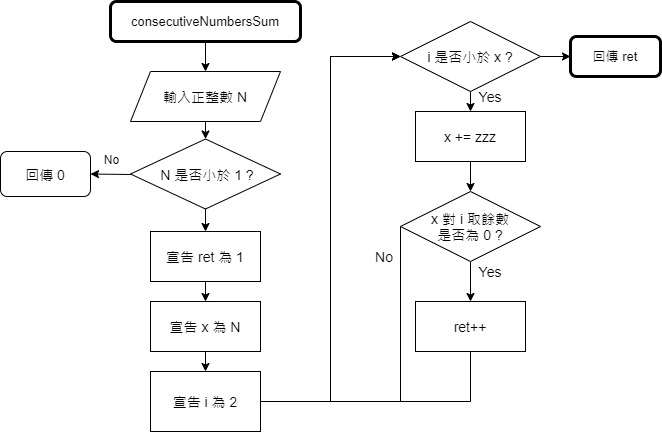

The diagram above was exported from draw.io. Its source (the exported page's mxGraphModel, read from the mxfile embedded in the PNG):
<mxGraphModel dx="1382" dy="764" grid="1" gridSize="10" guides="1" tooltips="1" connect="1" arrows="1" fold="1" page="1" pageScale="1" pageWidth="827" pageHeight="1169" math="0" shadow="0">
  <root>
    <mxCell id="WIyWlLk6GJQsqaUBKTNV-0" />
    <mxCell id="WIyWlLk6GJQsqaUBKTNV-1" parent="WIyWlLk6GJQsqaUBKTNV-0" />
    <mxCell id="voJJ7wPjwEzhaU345MMS-1" style="edgeStyle=orthogonalEdgeStyle;rounded=0;orthogonalLoop=1;jettySize=auto;html=1;exitX=0.5;exitY=1;exitDx=0;exitDy=0;entryX=0.5;entryY=0;entryDx=0;entryDy=0;fontSize=14;" edge="1" parent="WIyWlLk6GJQsqaUBKTNV-1" source="WIyWlLk6GJQsqaUBKTNV-3" target="voJJ7wPjwEzhaU345MMS-0">
      <mxGeometry relative="1" as="geometry" />
    </mxCell>
    <mxCell id="WIyWlLk6GJQsqaUBKTNV-3" value="consecutiveNumbersSum" style="rounded=1;whiteSpace=wrap;html=1;fontSize=13;glass=0;strokeWidth=3;shadow=0;" parent="WIyWlLk6GJQsqaUBKTNV-1" vertex="1">
      <mxGeometry x="160" y="80" width="190" height="40" as="geometry" />
    </mxCell>
    <mxCell id="voJJ7wPjwEzhaU345MMS-3" style="edgeStyle=orthogonalEdgeStyle;rounded=0;orthogonalLoop=1;jettySize=auto;html=1;exitX=0.5;exitY=1;exitDx=0;exitDy=0;entryX=0.5;entryY=0;entryDx=0;entryDy=0;fontSize=14;" edge="1" parent="WIyWlLk6GJQsqaUBKTNV-1" source="voJJ7wPjwEzhaU345MMS-0" target="voJJ7wPjwEzhaU345MMS-2">
      <mxGeometry relative="1" as="geometry" />
    </mxCell>
    <mxCell id="voJJ7wPjwEzhaU345MMS-0" value="輸入正整數 N" style="shape=parallelogram;perimeter=parallelogramPerimeter;whiteSpace=wrap;html=1;fixedSize=1;strokeWidth=1;fontSize=14;" vertex="1" parent="WIyWlLk6GJQsqaUBKTNV-1">
      <mxGeometry x="180" y="150" width="150" height="50" as="geometry" />
    </mxCell>
    <mxCell id="voJJ7wPjwEzhaU345MMS-12" style="edgeStyle=orthogonalEdgeStyle;rounded=0;orthogonalLoop=1;jettySize=auto;html=1;exitX=0.5;exitY=1;exitDx=0;exitDy=0;entryX=0.5;entryY=0;entryDx=0;entryDy=0;fontSize=14;" edge="1" parent="WIyWlLk6GJQsqaUBKTNV-1" source="voJJ7wPjwEzhaU345MMS-2" target="voJJ7wPjwEzhaU345MMS-9">
      <mxGeometry relative="1" as="geometry" />
    </mxCell>
    <mxCell id="voJJ7wPjwEzhaU345MMS-2" value="&amp;nbsp;N 是否小於 1 ?" style="rhombus;whiteSpace=wrap;html=1;strokeWidth=1;fontSize=14;" vertex="1" parent="WIyWlLk6GJQsqaUBKTNV-1">
      <mxGeometry x="180" y="217.5" width="150" height="70" as="geometry" />
    </mxCell>
    <mxCell id="voJJ7wPjwEzhaU345MMS-7" value="" style="endArrow=classic;html=1;fontSize=14;entryX=1;entryY=0.5;entryDx=0;entryDy=0;" edge="1" parent="WIyWlLk6GJQsqaUBKTNV-1" target="voJJ7wPjwEzhaU345MMS-10">
      <mxGeometry relative="1" as="geometry">
        <mxPoint x="180" y="253" as="sourcePoint" />
        <mxPoint x="370" y="265" as="targetPoint" />
      </mxGeometry>
    </mxCell>
    <mxCell id="voJJ7wPjwEzhaU345MMS-8" value="No" style="edgeLabel;resizable=0;html=1;align=center;verticalAlign=middle;" connectable="0" vertex="1" parent="voJJ7wPjwEzhaU345MMS-7">
      <mxGeometry relative="1" as="geometry">
        <mxPoint y="-15" as="offset" />
      </mxGeometry>
    </mxCell>
    <mxCell id="voJJ7wPjwEzhaU345MMS-13" style="edgeStyle=orthogonalEdgeStyle;rounded=0;orthogonalLoop=1;jettySize=auto;html=1;exitX=0.5;exitY=1;exitDx=0;exitDy=0;entryX=0.5;entryY=0;entryDx=0;entryDy=0;fontSize=14;" edge="1" parent="WIyWlLk6GJQsqaUBKTNV-1" source="voJJ7wPjwEzhaU345MMS-9" target="voJJ7wPjwEzhaU345MMS-11">
      <mxGeometry relative="1" as="geometry" />
    </mxCell>
    <mxCell id="voJJ7wPjwEzhaU345MMS-9" value="宣告 ret 為 1" style="rounded=0;whiteSpace=wrap;html=1;strokeWidth=1;fontSize=14;" vertex="1" parent="WIyWlLk6GJQsqaUBKTNV-1">
      <mxGeometry x="200" y="310" width="110" height="50" as="geometry" />
    </mxCell>
    <mxCell id="voJJ7wPjwEzhaU345MMS-10" value="&lt;span&gt;回傳 0&lt;/span&gt;" style="rounded=1;whiteSpace=wrap;html=1;strokeWidth=1;fontSize=14;" vertex="1" parent="WIyWlLk6GJQsqaUBKTNV-1">
      <mxGeometry x="50" y="230" width="90" height="45" as="geometry" />
    </mxCell>
    <mxCell id="voJJ7wPjwEzhaU345MMS-17" style="edgeStyle=orthogonalEdgeStyle;rounded=0;orthogonalLoop=1;jettySize=auto;html=1;exitX=0.5;exitY=1;exitDx=0;exitDy=0;entryX=0.5;entryY=0;entryDx=0;entryDy=0;fontSize=14;" edge="1" parent="WIyWlLk6GJQsqaUBKTNV-1" source="voJJ7wPjwEzhaU345MMS-11" target="voJJ7wPjwEzhaU345MMS-16">
      <mxGeometry relative="1" as="geometry" />
    </mxCell>
    <mxCell id="voJJ7wPjwEzhaU345MMS-11" value="宣告 x 為 N" style="rounded=0;whiteSpace=wrap;html=1;strokeWidth=1;fontSize=14;" vertex="1" parent="WIyWlLk6GJQsqaUBKTNV-1">
      <mxGeometry x="200" y="380" width="110" height="50" as="geometry" />
    </mxCell>
    <mxCell id="voJJ7wPjwEzhaU345MMS-31" style="edgeStyle=orthogonalEdgeStyle;rounded=0;orthogonalLoop=1;jettySize=auto;html=1;exitX=0.5;exitY=1;exitDx=0;exitDy=0;entryX=0.5;entryY=0;entryDx=0;entryDy=0;fontSize=14;" edge="1" parent="WIyWlLk6GJQsqaUBKTNV-1" source="voJJ7wPjwEzhaU345MMS-15" target="voJJ7wPjwEzhaU345MMS-19">
      <mxGeometry relative="1" as="geometry" />
    </mxCell>
    <mxCell id="voJJ7wPjwEzhaU345MMS-34" style="edgeStyle=orthogonalEdgeStyle;rounded=0;orthogonalLoop=1;jettySize=auto;html=1;exitX=1;exitY=0.5;exitDx=0;exitDy=0;entryX=0;entryY=0.5;entryDx=0;entryDy=0;fontSize=14;" edge="1" parent="WIyWlLk6GJQsqaUBKTNV-1" source="voJJ7wPjwEzhaU345MMS-15" target="voJJ7wPjwEzhaU345MMS-33">
      <mxGeometry relative="1" as="geometry" />
    </mxCell>
    <mxCell id="voJJ7wPjwEzhaU345MMS-15" value="i 是否小於 x ?" style="rhombus;whiteSpace=wrap;html=1;strokeWidth=1;fontSize=14;" vertex="1" parent="WIyWlLk6GJQsqaUBKTNV-1">
      <mxGeometry x="450" y="100" width="140" height="70" as="geometry" />
    </mxCell>
    <mxCell id="voJJ7wPjwEzhaU345MMS-18" style="edgeStyle=orthogonalEdgeStyle;rounded=0;orthogonalLoop=1;jettySize=auto;html=1;exitX=1;exitY=0.5;exitDx=0;exitDy=0;entryX=0;entryY=0.5;entryDx=0;entryDy=0;fontSize=14;" edge="1" parent="WIyWlLk6GJQsqaUBKTNV-1" source="voJJ7wPjwEzhaU345MMS-16" target="voJJ7wPjwEzhaU345MMS-15">
      <mxGeometry relative="1" as="geometry" />
    </mxCell>
    <mxCell id="voJJ7wPjwEzhaU345MMS-16" value="&lt;span&gt;宣告 i 為 2&lt;/span&gt;" style="rounded=0;whiteSpace=wrap;html=1;strokeWidth=1;fontSize=14;" vertex="1" parent="WIyWlLk6GJQsqaUBKTNV-1">
      <mxGeometry x="200" y="450" width="110" height="60" as="geometry" />
    </mxCell>
    <mxCell id="voJJ7wPjwEzhaU345MMS-30" style="edgeStyle=orthogonalEdgeStyle;rounded=0;orthogonalLoop=1;jettySize=auto;html=1;exitX=0.5;exitY=1;exitDx=0;exitDy=0;entryX=0.5;entryY=0;entryDx=0;entryDy=0;fontSize=14;" edge="1" parent="WIyWlLk6GJQsqaUBKTNV-1" source="voJJ7wPjwEzhaU345MMS-19" target="voJJ7wPjwEzhaU345MMS-21">
      <mxGeometry relative="1" as="geometry" />
    </mxCell>
    <mxCell id="voJJ7wPjwEzhaU345MMS-19" value="x += zzz" style="rounded=0;whiteSpace=wrap;html=1;strokeWidth=1;fontSize=14;" vertex="1" parent="WIyWlLk6GJQsqaUBKTNV-1">
      <mxGeometry x="465" y="190" width="110" height="50" as="geometry" />
    </mxCell>
    <mxCell id="voJJ7wPjwEzhaU345MMS-24" style="edgeStyle=orthogonalEdgeStyle;rounded=0;orthogonalLoop=1;jettySize=auto;html=1;exitX=0;exitY=0.5;exitDx=0;exitDy=0;fontSize=14;entryX=0;entryY=0.5;entryDx=0;entryDy=0;" edge="1" parent="WIyWlLk6GJQsqaUBKTNV-1" source="voJJ7wPjwEzhaU345MMS-21" target="voJJ7wPjwEzhaU345MMS-15">
      <mxGeometry relative="1" as="geometry">
        <mxPoint x="380" y="480" as="targetPoint" />
        <Array as="points">
          <mxPoint x="450" y="480" />
          <mxPoint x="380" y="480" />
          <mxPoint x="380" y="135" />
        </Array>
      </mxGeometry>
    </mxCell>
    <mxCell id="voJJ7wPjwEzhaU345MMS-26" style="edgeStyle=orthogonalEdgeStyle;rounded=0;orthogonalLoop=1;jettySize=auto;html=1;exitX=0.5;exitY=1;exitDx=0;exitDy=0;entryX=0.5;entryY=0;entryDx=0;entryDy=0;fontSize=14;" edge="1" parent="WIyWlLk6GJQsqaUBKTNV-1" source="voJJ7wPjwEzhaU345MMS-21" target="voJJ7wPjwEzhaU345MMS-22">
      <mxGeometry relative="1" as="geometry" />
    </mxCell>
    <mxCell id="voJJ7wPjwEzhaU345MMS-21" value="x 對 i 取餘數&lt;br&gt;是否為 0 ?" style="rhombus;whiteSpace=wrap;html=1;strokeWidth=1;fontSize=14;" vertex="1" parent="WIyWlLk6GJQsqaUBKTNV-1">
      <mxGeometry x="450" y="270" width="140" height="70" as="geometry" />
    </mxCell>
    <mxCell id="voJJ7wPjwEzhaU345MMS-27" style="edgeStyle=orthogonalEdgeStyle;rounded=0;orthogonalLoop=1;jettySize=auto;html=1;exitX=0.5;exitY=1;exitDx=0;exitDy=0;entryX=0;entryY=0.5;entryDx=0;entryDy=0;fontSize=14;" edge="1" parent="WIyWlLk6GJQsqaUBKTNV-1" source="voJJ7wPjwEzhaU345MMS-22" target="voJJ7wPjwEzhaU345MMS-15">
      <mxGeometry relative="1" as="geometry">
        <Array as="points">
          <mxPoint x="520" y="480" />
          <mxPoint x="380" y="480" />
          <mxPoint x="380" y="135" />
        </Array>
      </mxGeometry>
    </mxCell>
    <mxCell id="voJJ7wPjwEzhaU345MMS-22" value="ret++" style="rounded=0;whiteSpace=wrap;html=1;strokeWidth=1;fontSize=14;" vertex="1" parent="WIyWlLk6GJQsqaUBKTNV-1">
      <mxGeometry x="465" y="380" width="110" height="50" as="geometry" />
    </mxCell>
    <mxCell id="voJJ7wPjwEzhaU345MMS-28" value="Yes" style="text;html=1;strokeColor=none;fillColor=none;align=center;verticalAlign=middle;whiteSpace=wrap;rounded=0;fontSize=14;" vertex="1" parent="WIyWlLk6GJQsqaUBKTNV-1">
      <mxGeometry x="520" y="340" width="40" height="20" as="geometry" />
    </mxCell>
    <mxCell id="voJJ7wPjwEzhaU345MMS-29" value="No" style="text;html=1;strokeColor=none;fillColor=none;align=center;verticalAlign=middle;whiteSpace=wrap;rounded=0;fontSize=14;" vertex="1" parent="WIyWlLk6GJQsqaUBKTNV-1">
      <mxGeometry x="414" y="325" width="40" height="20" as="geometry" />
    </mxCell>
    <mxCell id="voJJ7wPjwEzhaU345MMS-32" value="Yes" style="text;html=1;strokeColor=none;fillColor=none;align=center;verticalAlign=middle;whiteSpace=wrap;rounded=0;fontSize=14;" vertex="1" parent="WIyWlLk6GJQsqaUBKTNV-1">
      <mxGeometry x="520" y="165" width="40" height="20" as="geometry" />
    </mxCell>
    <mxCell id="voJJ7wPjwEzhaU345MMS-33" value="回傳 ret" style="rounded=1;whiteSpace=wrap;html=1;fontSize=13;glass=0;strokeWidth=3;shadow=0;" vertex="1" parent="WIyWlLk6GJQsqaUBKTNV-1">
      <mxGeometry x="620" y="115" width="90" height="40" as="geometry" />
    </mxCell>
  </root>
</mxGraphModel>